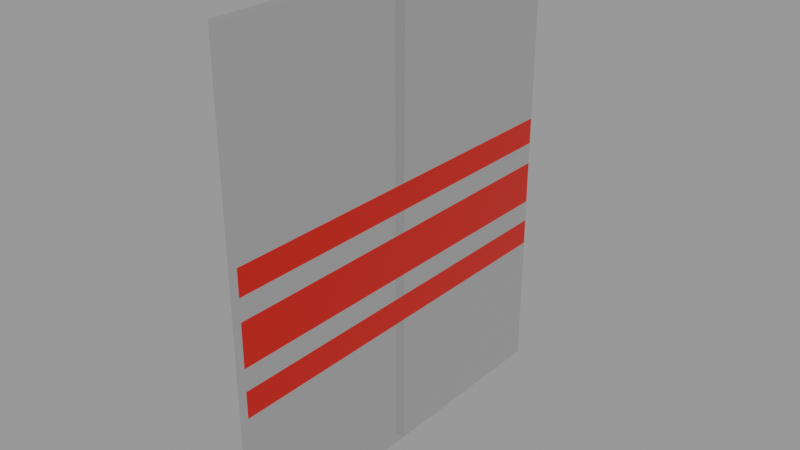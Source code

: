 # Source: IT-map.blend  (saved by Blender 4.2.67; exported with 4.5.12 LTS)
import bpy
from mathutils import Matrix  # noqa: F401  (used for matrix-valued properties, if any)

bpy.ops.wm.read_factory_settings(use_empty=True)
scene = bpy.context.scene
scene.name = 'Scene.001'

# ---- materials (node trees are filled in below, after node groups)
mat_material_007 = bpy.data.materials.new('Material.007')
mat_material_008 = bpy.data.materials.new('Material.008')

# ---- material node trees
mat_material_007.use_nodes = True; mat_material_007.node_tree.nodes.clear()
_N = mat_material_007.node_tree.nodes; _L = mat_material_007.node_tree.links
n0 = _N.new('ShaderNodeBsdfPrincipled'); n0.name = 'Principled BSDF'; n0.location = (10, 300)
n0.inputs[0].default_value = (0.09846, 0.09846, 0.09846, 1.0)
n0.inputs[1].default_value = 0.3298
n0.inputs[2].default_value = 0.1947
n0.inputs[4].default_value = 0.1228
n1 = _N.new('ShaderNodeOutputMaterial'); n1.name = 'Material Output'; n1.location = (300, 300)
_L.new(n0.outputs[0], n1.inputs[0])
n1.is_active_output = True
mat_material_008.use_nodes = True; mat_material_008.node_tree.nodes.clear()
_N = mat_material_008.node_tree.nodes; _L = mat_material_008.node_tree.links
n0 = _N.new('ShaderNodeBsdfPrincipled'); n0.name = 'Principled BSDF'; n0.location = (10, 300)
n0.inputs[0].default_value = (0.8005, 0.01375, 0.0, 1.0)
n0.inputs[1].default_value = 0.3649
n0.inputs[2].default_value = 0.2649
n1 = _N.new('ShaderNodeOutputMaterial'); n1.name = 'Material Output'; n1.location = (300, 300)
_L.new(n0.outputs[0], n1.inputs[0])
n1.is_active_output = True

# ---- meshes
me_cube_163 = bpy.data.meshes.new('Cube.163')
me_cube_163.from_pydata([(-0.03108, -1.206, -1.485), (-0.03108, -1.206, 1.485), (0.03108, -1.206, -1.485), (0.03108, -1.206, 1.485), (-0.03108, -1.206, -0.4488), (-0.03108, -1.206, -0.6173), (-0.03108, -1.206, 0.2737), (-0.03108, -1.206, 0.1052), (0.03108, -1.206, 0.1052), (0.03108, -1.206, 0.2737), (0.03108, -1.206, -0.6173), (0.03108, -1.206, -0.4488), (-0.03108, -1.206, -0.03427), (-0.03108, -1.206, -0.3094), (0.03108, -1.206, -0.3094), (0.03108, -1.206, -0.03427), (-0.03108, -5.833e-09, -1.485), (-0.03108, -5.833e-09, 1.485), (0.03108, -5.833e-09, -1.485), (0.03108, -5.833e-09, 1.485), (0.03108, -5.833e-09, -0.4488), (0.03108, -5.833e-09, -0.6173), (0.03108, -5.833e-09, 0.2737), (0.03108, -5.833e-09, 0.1052), (-0.03108, -5.833e-09, -0.4488), (-0.03108, -5.833e-09, -0.6173), (-0.03108, -5.833e-09, 0.2737), (-0.03108, -5.833e-09, 0.1052), (0.03108, -5.833e-09, -0.03427), (0.03108, -5.833e-09, -0.3094), (-0.03108, -5.833e-09, -0.03427), (-0.03108, -5.833e-09, -0.3094)], [], [(20, 29, 14, 11), (15, 8, 7, 12), (16, 18, 2, 0), (19, 17, 1, 3), (9, 3, 1, 6), (28, 23, 8, 15), (18, 21, 10, 2), (22, 19, 3, 9), (2, 10, 5, 0), (11, 4, 5, 10), (9, 6, 7, 8), (20, 11, 10, 21), (22, 9, 8, 23), (15, 12, 13, 14), (28, 15, 14, 29), (11, 14, 13, 4), (12, 30, 31, 13), (0, 5, 25, 16), (6, 26, 27, 7), (4, 24, 25, 5), (6, 1, 17, 26), (12, 7, 27, 30), (4, 13, 31, 24), (25, 21, 18, 16), (24, 20, 21, 25), (31, 29, 20, 24), (30, 28, 29, 31), (27, 23, 28, 30), (26, 22, 23, 27), (17, 19, 22, 26)])
me_cube_163.polygons.foreach_set('material_index', [0, 0, 0, 0, 0, 0, 0, 0, 0, 0, 0, 1, 1, 0, 1, 0, 0, 0, 0, 0, 0, 0, 0, 0, 0, 0, 0, 0, 0, 0])
_uv = me_cube_163.uv_layers.new(name='UVMap')
_uv.uv.foreach_set('vector', [0.4525, 0.625, 0.4764, 0.625, 0.4764, 0.75, 0.4525, 0.75, 0.5236, 0.75, 0.5475, 0.75, 0.5475, 1.0, 0.5236, 1.0, 0.125, 0.625, 0.375, 0.625, 0.375, 0.75, 0.125, 0.75, 0.625, 0.625, 0.875, 0.625, 0.875, 0.75, 0.625, 0.75, 0.5671, 0.75, 0.625, 0.75, 0.625, 1.0, 0.5671, 1.0, 0.5236, 0.625, 0.5475, 0.625, 0.5475, 0.75, 0.5236, 0.75, 0.375, 0.625, 0.4329, 0.625, 0.4329, 0.75, 0.375, 0.75, 0.5671, 0.625, 0.625, 0.625, 0.625, 0.75, 0.5671, 0.75, 0.375, 0.75, 0.4329, 0.75, 0.4329, 1.0, 0.375, 1.0, 0.4525, 0.75, 0.4525, 1.0, 0.4329, 1.0, 0.4329, 0.75, 0.5671, 0.75, 0.5671, 1.0, 0.5475, 1.0, 0.5475, 0.75, 0.4525, 0.625, 0.4525, 0.75, 0.4329, 0.75, 0.4329, 0.625, 0.5671, 0.625, 0.5671, 0.75, 0.5475, 0.75, 0.5475, 0.625, 0.5236, 0.75, 0.5236, 1.0, 0.4764, 1.0, 0.4764, 0.75, 0.5236, 0.625, 0.5236, 0.75, 0.4764, 0.75, 0.4764, 0.625, 0.4525, 0.75, 0.4764, 0.75, 0.4764, 1.0, 0.4525, 1.0, 0.5236, 0.0, 0.5236, 0.125, 0.4764, 0.125, 0.4764, 0.0, 0.375, 0.0, 0.4329, 0.0, 0.4329, 0.125, 0.375, 0.125, 0.5671, 0.0, 0.5671, 0.125, 0.5475, 0.125, 0.5475, 0.0, 0.4525, 0.0, 0.4525, 0.125, 0.4329, 0.125, 0.4329, 0.0, 0.5671, 0.0, 0.625, 0.0, 0.625, 0.125, 0.5671, 0.125, 0.5236, 0.0, 0.5475, 0.0, 0.5475, 0.125, 0.5236, 0.125, 0.4525, 0.0, 0.4764, 0.0, 0.4764, 0.125, 0.4525, 0.125, 0.4329, 0.125, 0.4329, 0.625, 0.375, 0.625, 0.375, 0.125, 0.4525, 0.125, 0.4525, 0.625, 0.4329, 0.625, 0.4329, 0.125, 0.4764, 0.125, 0.4764, 0.625, 0.4525, 0.625, 0.4525, 0.125, 0.5236, 0.125, 0.5236, 0.625, 0.4764, 0.625, 0.4764, 0.125, 0.5475, 0.125, 0.5475, 0.625, 0.5236, 0.625, 0.5236, 0.125, 0.5671, 0.125, 0.5671, 0.625, 0.5475, 0.625, 0.5475, 0.125, 0.625, 0.125, 0.625, 0.625, 0.5671, 0.625, 0.5671, 0.125])
me_cube_163.materials.append(mat_material_007)
me_cube_163.materials.append(mat_material_008)
me_cube_163.update()
me_cube_122 = bpy.data.meshes.new('Cube.122')
me_cube_122.from_pydata([(-0.03108, 1.206, -1.485), (-0.03108, 1.206, 1.485), (0.03108, 1.206, -1.485), (0.03108, 1.206, 1.485), (-0.03108, 1.206, 0.1052), (-0.03108, 1.206, 0.2737), (-0.03108, 1.206, -0.6173), (-0.03108, 1.206, -0.4488), (0.03108, 1.206, 0.1052), (0.03108, 1.206, 0.2737), (0.03108, 1.206, -0.6173), (0.03108, 1.206, -0.4488), (-0.03108, 1.206, -0.3094), (-0.03108, 1.206, -0.03427), (0.03108, 1.206, -0.3094), (0.03108, 1.206, -0.03427), (-0.03108, -5.833e-09, -1.485), (-0.03108, -5.833e-09, 1.485), (0.03108, -5.833e-09, -1.485), (0.03108, -5.833e-09, 1.485), (0.03108, -5.833e-09, -0.4488), (0.03108, -5.833e-09, -0.6173), (0.03108, -5.833e-09, 0.2737), (0.03108, -5.833e-09, 0.1052), (-0.03108, -5.833e-09, -0.4488), (-0.03108, -5.833e-09, -0.6173), (-0.03108, -5.833e-09, 0.2737), (-0.03108, -5.833e-09, 0.1052), (0.03108, -5.833e-09, -0.03427), (0.03108, -5.833e-09, -0.3094), (-0.03108, -5.833e-09, -0.03427), (-0.03108, -5.833e-09, -0.3094)], [], [(24, 31, 12, 7), (7, 12, 14, 11), (5, 1, 3, 9), (13, 4, 8, 15), (0, 6, 10, 2), (30, 27, 4, 13), (26, 17, 1, 5), (7, 11, 10, 6), (5, 9, 8, 4), (24, 7, 6, 25), (26, 5, 4, 27), (16, 25, 6, 0), (13, 15, 14, 12), (30, 13, 12, 31), (15, 28, 29, 14), (9, 22, 23, 8), (11, 20, 21, 10), (9, 3, 19, 22), (2, 10, 21, 18), (15, 8, 23, 28), (3, 1, 17, 19), (0, 2, 18, 16), (11, 14, 29, 20), (27, 30, 31, 24, 25, 16, 18, 21, 20, 29, 28, 23, 22, 19, 17, 26)])
me_cube_122.polygons.foreach_set('material_index', [0, 0, 0, 0, 0, 0, 0, 0, 0, 0, 0, 0, 0, 0, 1, 1, 1, 0, 0, 0, 0, 0, 0, 0])
_uv = me_cube_122.uv_layers.new(name='UVMap')
_uv.uv.foreach_set('vector', [0.4525, 0.125, 0.4764, 0.125, 0.4764, 0.25, 0.4525, 0.25, 0.4525, 0.25, 0.4764, 0.25, 0.4764, 0.5, 0.4525, 0.5, 0.5671, 0.25, 0.625, 0.25, 0.625, 0.5, 0.5671, 0.5, 0.5236, 0.25, 0.5475, 0.25, 0.5475, 0.5, 0.5236, 0.5, 0.375, 0.25, 0.4329, 0.25, 0.4329, 0.5, 0.375, 0.5, 0.5236, 0.125, 0.5475, 0.125, 0.5475, 0.25, 0.5236, 0.25, 0.5671, 0.125, 0.625, 0.125, 0.625, 0.25, 0.5671, 0.25, 0.4525, 0.25, 0.4525, 0.5, 0.4329, 0.5, 0.4329, 0.25, 0.5671, 0.25, 0.5671, 0.5, 0.5475, 0.5, 0.5475, 0.25, 0.4525, 0.125, 0.4525, 0.25, 0.4329, 0.25, 0.4329, 0.125, 0.5671, 0.125, 0.5671, 0.25, 0.5475, 0.25, 0.5475, 0.125, 0.375, 0.125, 0.4329, 0.125, 0.4329, 0.25, 0.375, 0.25, 0.5236, 0.25, 0.5236, 0.5, 0.4764, 0.5, 0.4764, 0.25, 0.5236, 0.125, 0.5236, 0.25, 0.4764, 0.25, 0.4764, 0.125, 0.5236, 0.5, 0.5236, 0.625, 0.4764, 0.625, 0.4764, 0.5, 0.5671, 0.5, 0.5671, 0.625, 0.5475, 0.625, 0.5475, 0.5, 0.4525, 0.5, 0.4525, 0.625, 0.4329, 0.625, 0.4329, 0.5, 0.5671, 0.5, 0.625, 0.5, 0.625, 0.625, 0.5671, 0.625, 0.375, 0.5, 0.4329, 0.5, 0.4329, 0.625, 0.375, 0.625, 0.5236, 0.5, 0.5475, 0.5, 0.5475, 0.625, 0.5236, 0.625, 0.625, 0.5, 0.875, 0.5, 0.875, 0.625, 0.625, 0.625, 0.125, 0.5, 0.375, 0.5, 0.375, 0.625, 0.125, 0.625, 0.4525, 0.5, 0.4764, 0.5, 0.4764, 0.625, 0.4525, 0.625, 0.0, 0.0, 0.0, 0.0, 0.0, 0.0, 0.0, 0.0, 0.0, 0.0, 0.0, 0.0, 0.0, 0.0, 0.0, 0.0, 0.0, 0.0, 0.0, 0.0, 0.0, 0.0, 0.0, 0.0, 0.0, 0.0, 0.0, 0.0, 0.0, 0.0, 0.0, 0.0])
me_cube_122.materials.append(mat_material_007)
me_cube_122.materials.append(mat_material_008)
me_cube_122.use_mirror_x = True
me_cube_122.update()

# ---- objects
ob_cube_298 = bpy.data.objects.new('Cube.298', me_cube_163)
ob_cube_297 = bpy.data.objects.new('Cube.297', me_cube_122)

# ---- transforms, parenting, visibility, modifiers, constraints
ob_cube_298.location = (0.0, 0.0, 0.0)
ob_cube_298.scale = (1.0, 1.0, 0.9573)
ob_cube_297.location = (0.0, 0.0, 0.0)
ob_cube_297.scale = (1.0, 1.0, 0.9573)
ob_cube_297.use_mesh_mirror_x = True

# ---- collection membership
scene.collection.objects.link(ob_cube_298)
scene.collection.objects.link(ob_cube_297)

# ---- scene / render settings (as saved in the file)
scene.frame_start = 1; scene.frame_end = 250; scene.frame_set(1)
scene.render.engine = 'BLENDER_EEVEE_NEXT'
scene.render.image_settings.exr_codec = 'NONE'
scene.render.simplify_subdivision_render = 0
scene.render.simplify_child_particles_render = 0.0
scene.eevee.use_volume_custom_range = False
scene.eevee.use_shadows = False
scene.view_settings.view_transform = 'Filmic'
bpy.context.view_layer.update()

# ---- added for rendering (the .blend has no active camera and no usable light): camera, sun + grey world if the file has none
cam_auto = bpy.data.cameras.new('AutoCamera')
cam_auto.lens = 50.0
cam_auto.sensor_width = 36.0
cam_auto.clip_end = 1000.0
ob_auto_camera = bpy.data.objects.new('AutoCamera', cam_auto)
scene.collection.objects.link(ob_auto_camera)
ob_auto_camera.location = (3.44914, -4.13897, 2.75931)
ob_auto_camera.rotation_euler = (1.09748, -7.21219e-08, 0.694738)
scene.camera = ob_auto_camera
light_auto_sun = bpy.data.lights.new('AutoSun', 'SUN')
light_auto_sun.energy = 3.0
light_auto_sun.angle = 0.0523599
ob_auto_sun = bpy.data.objects.new('AutoSun', light_auto_sun)
scene.collection.objects.link(ob_auto_sun)
ob_auto_sun.rotation_euler = (0.872665, 0.174533, 0.523599)
if scene.world is None:
    world_auto = bpy.data.worlds.new('AutoWorld')
    world_auto.color = (0.3, 0.3, 0.3)
    scene.world = world_auto
bpy.context.view_layer.update()
